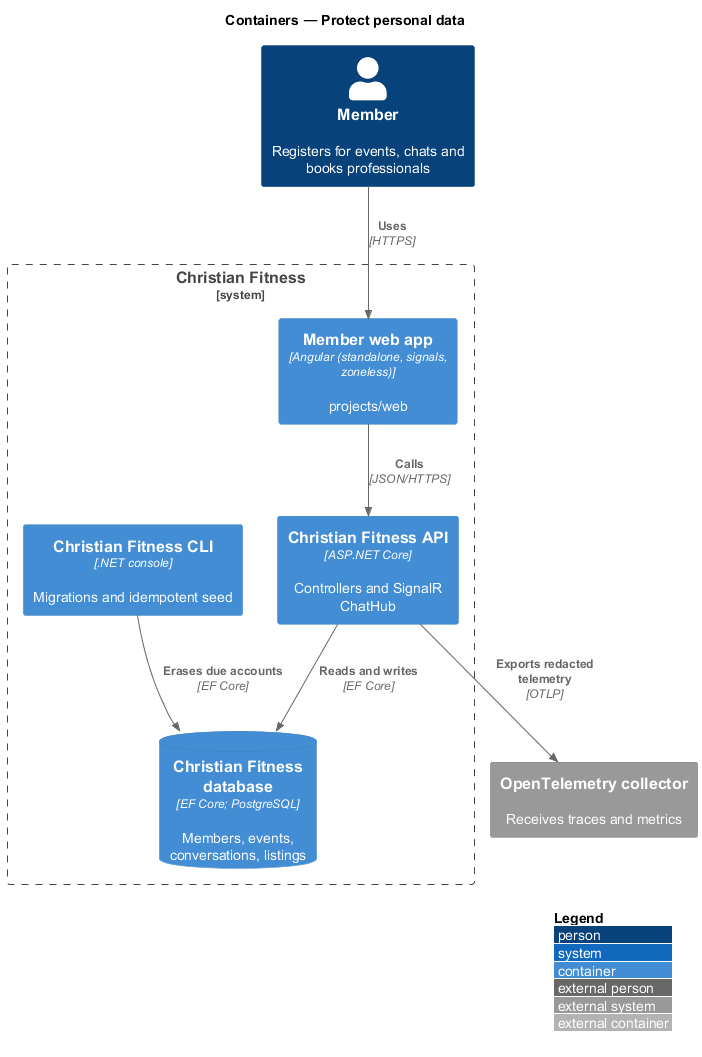

The diagram above was rendered by PlantUML. Its source (embedded in the PNG):
@startuml
!include <C4/C4_Container>
LAYOUT_WITH_LEGEND()
title Containers — Protect personal data

Person(member, "Member", "Registers for events, chats and books professionals")
System_Boundary(cf, "Christian Fitness") {
  Container(web, "Member web app", "Angular (standalone, signals, zoneless)", "projects/web")
  Container(api, "Christian Fitness API", "ASP.NET Core", "Controllers and SignalR ChatHub")
  Container(cli, "Christian Fitness CLI", ".NET console", "Migrations and idempotent seed")
  ContainerDb(db, "Christian Fitness database", "EF Core; PostgreSQL", "Members, events, conversations, listings")
}
System_Ext(otel, "OpenTelemetry collector", "Receives traces and metrics")

Rel(member, web, "Uses", "HTTPS")
Rel(web, api, "Calls", "JSON/HTTPS")
Rel(api, db, "Reads and writes", "EF Core")
Rel(cli, db, "Erases due accounts", "EF Core")
Rel(api, otel, "Exports redacted telemetry", "OTLP")
@enduml